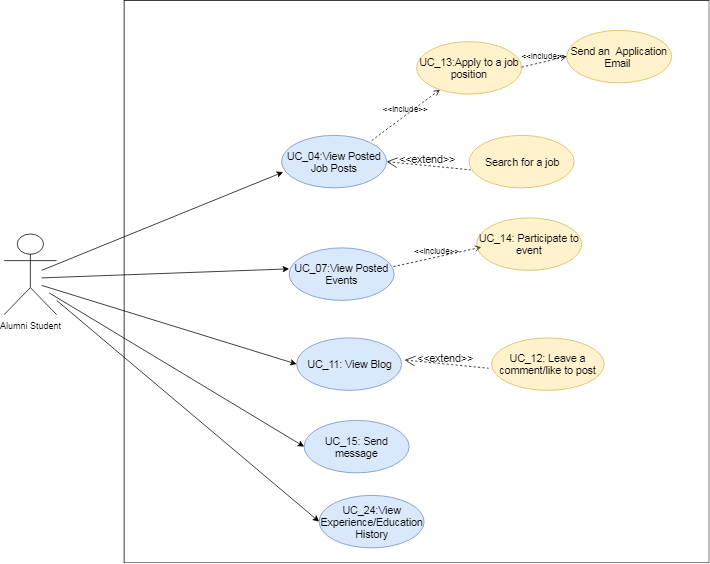

The diagram above was exported from draw.io. Its source (the exported page's mxGraphModel, read from the mxfile embedded in the PNG):
<mxGraphModel dx="914" dy="616" grid="1" gridSize="10" guides="1" tooltips="1" connect="1" arrows="1" fold="1" page="1" pageScale="1" pageWidth="850" pageHeight="1100" math="0" shadow="0">
  <root>
    <mxCell id="0" />
    <mxCell id="1" parent="0" />
    <mxCell id="TzNGfctO1dHTm5Lz7k2C-1" value="" style="whiteSpace=wrap;html=1;" parent="1" vertex="1">
      <mxGeometry x="230" y="200" width="780" height="750" as="geometry" />
    </mxCell>
    <mxCell id="TzNGfctO1dHTm5Lz7k2C-2" value="Alumni Student" style="shape=umlActor;verticalLabelPosition=bottom;labelBackgroundColor=#ffffff;verticalAlign=top;html=1;" parent="1" vertex="1">
      <mxGeometry x="70" y="511" width="70" height="108" as="geometry" />
    </mxCell>
    <mxCell id="TzNGfctO1dHTm5Lz7k2C-6" value="UC_04:View Posted Job Posts" style="ellipse;whiteSpace=wrap;html=1;fontSize=14;fillColor=#dae8fc;strokeColor=#6c8ebf;" parent="1" vertex="1">
      <mxGeometry x="440" y="380" width="140" height="70" as="geometry" />
    </mxCell>
    <mxCell id="TzNGfctO1dHTm5Lz7k2C-10" value="UC_12: Leave a comment/like to post" style="ellipse;whiteSpace=wrap;html=1;fontSize=14;fillColor=#fff2cc;strokeColor=#d6b656;" parent="1" vertex="1">
      <mxGeometry x="720" y="650" width="150" height="70" as="geometry" />
    </mxCell>
    <mxCell id="TzNGfctO1dHTm5Lz7k2C-11" value="" style="endArrow=classic;html=1;entryX=0.014;entryY=0.702;entryDx=0;entryDy=0;entryPerimeter=0;" parent="1" target="TzNGfctO1dHTm5Lz7k2C-6" edge="1">
      <mxGeometry width="50" height="50" relative="1" as="geometry">
        <mxPoint x="120" y="560" as="sourcePoint" />
        <mxPoint x="420.33333333333326" y="275.66666666666663" as="targetPoint" />
      </mxGeometry>
    </mxCell>
    <mxCell id="TzNGfctO1dHTm5Lz7k2C-12" value="" style="endArrow=classic;html=1;entryX=0;entryY=0.4;entryDx=0;entryDy=0;entryPerimeter=0;" parent="1" target="TzNGfctO1dHTm5Lz7k2C-24" edge="1">
      <mxGeometry width="50" height="50" relative="1" as="geometry">
        <mxPoint x="120" y="570" as="sourcePoint" />
        <mxPoint x="465" y="740" as="targetPoint" />
      </mxGeometry>
    </mxCell>
    <mxCell id="TzNGfctO1dHTm5Lz7k2C-21" value="Search for a job" style="ellipse;whiteSpace=wrap;html=1;fontSize=14;fillColor=#fff2cc;strokeColor=#d6b656;" parent="1" vertex="1">
      <mxGeometry x="690" y="380" width="140" height="70" as="geometry" />
    </mxCell>
    <mxCell id="TzNGfctO1dHTm5Lz7k2C-23" value="&amp;lt;&amp;lt;extend&amp;gt;&amp;gt;" style="edgeStyle=none;html=1;startArrow=open;endArrow=none;startSize=12;verticalAlign=bottom;dashed=1;labelBackgroundColor=none;fontSize=14;entryX=0.017;entryY=0.662;entryDx=0;entryDy=0;entryPerimeter=0;exitX=1;exitY=0.5;exitDx=0;exitDy=0;" parent="1" source="TzNGfctO1dHTm5Lz7k2C-6" target="TzNGfctO1dHTm5Lz7k2C-21" edge="1">
      <mxGeometry x="-0.0239" y="-1" width="160" relative="1" as="geometry">
        <mxPoint x="560" y="439.33333333333337" as="sourcePoint" />
        <mxPoint x="720" y="439.33333333333337" as="targetPoint" />
        <mxPoint as="offset" />
      </mxGeometry>
    </mxCell>
    <mxCell id="TzNGfctO1dHTm5Lz7k2C-24" value="UC_07:View Posted Events" style="ellipse;whiteSpace=wrap;html=1;fontSize=14;fillColor=#dae8fc;strokeColor=#6c8ebf;" parent="1" vertex="1">
      <mxGeometry x="450" y="530" width="140" height="70" as="geometry" />
    </mxCell>
    <mxCell id="TzNGfctO1dHTm5Lz7k2C-28" value="UC_11: View Blog" style="ellipse;whiteSpace=wrap;html=1;fontSize=14;fillColor=#dae8fc;strokeColor=#6c8ebf;" parent="1" vertex="1">
      <mxGeometry x="460" y="650" width="140" height="70" as="geometry" />
    </mxCell>
    <mxCell id="TzNGfctO1dHTm5Lz7k2C-31" value="" style="endArrow=classic;html=1;entryX=0;entryY=0.5;entryDx=0;entryDy=0;" parent="1" target="TzNGfctO1dHTm5Lz7k2C-28" edge="1">
      <mxGeometry width="50" height="50" relative="1" as="geometry">
        <mxPoint x="120" y="580" as="sourcePoint" />
        <mxPoint x="480.33333333333326" y="930.3333333333333" as="targetPoint" />
      </mxGeometry>
    </mxCell>
    <mxCell id="TzNGfctO1dHTm5Lz7k2C-33" value="&amp;lt;&amp;lt;include&amp;gt;&amp;gt;" style="edgeStyle=none;html=1;endArrow=open;verticalAlign=bottom;dashed=1;labelBackgroundColor=none;" parent="1" target="TzNGfctO1dHTm5Lz7k2C-35" edge="1">
      <mxGeometry width="160" relative="1" as="geometry">
        <mxPoint x="560" y="387" as="sourcePoint" />
        <mxPoint x="620" y="373" as="targetPoint" />
      </mxGeometry>
    </mxCell>
    <mxCell id="TzNGfctO1dHTm5Lz7k2C-35" value="&lt;font style=&quot;font-size: 14px;&quot;&gt;UC_13:Apply to a job position&lt;/font&gt;" style="ellipse;whiteSpace=wrap;html=1;fontSize=14;fillColor=#fff2cc;strokeColor=#d6b656;" parent="1" vertex="1">
      <mxGeometry x="620" y="255" width="140" height="70" as="geometry" />
    </mxCell>
    <mxCell id="TzNGfctO1dHTm5Lz7k2C-36" value="&lt;span style=&quot;font-size: 14px&quot;&gt;Send an&amp;nbsp; Application Email&amp;nbsp;&lt;/span&gt;" style="ellipse;whiteSpace=wrap;html=1;fontSize=14;fillColor=#fff2cc;strokeColor=#d6b656;" parent="1" vertex="1">
      <mxGeometry x="820" y="240" width="140" height="70" as="geometry" />
    </mxCell>
    <mxCell id="TzNGfctO1dHTm5Lz7k2C-37" value="&amp;lt;&amp;lt;include&amp;gt;&amp;gt;" style="edgeStyle=none;html=1;endArrow=open;verticalAlign=bottom;dashed=1;labelBackgroundColor=none;entryX=0;entryY=0.5;entryDx=0;entryDy=0;" parent="1" edge="1">
      <mxGeometry width="160" relative="1" as="geometry">
        <mxPoint x="760" y="289" as="sourcePoint" />
        <mxPoint x="820" y="275" as="targetPoint" />
      </mxGeometry>
    </mxCell>
    <mxCell id="TzNGfctO1dHTm5Lz7k2C-38" value="&lt;font style=&quot;font-size: 14px;&quot;&gt;UC_14: Participate to event&lt;/font&gt;" style="ellipse;whiteSpace=wrap;html=1;fontSize=14;fillColor=#fff2cc;strokeColor=#d6b656;" parent="1" vertex="1">
      <mxGeometry x="700" y="490" width="140" height="70" as="geometry" />
    </mxCell>
    <mxCell id="TzNGfctO1dHTm5Lz7k2C-39" value="&amp;lt;&amp;lt;include&amp;gt;&amp;gt;" style="edgeStyle=none;html=1;endArrow=open;verticalAlign=bottom;dashed=1;labelBackgroundColor=none;exitX=0.993;exitY=0.357;exitDx=0;exitDy=0;exitPerimeter=0;" parent="1" source="TzNGfctO1dHTm5Lz7k2C-24" edge="1">
      <mxGeometry width="160" relative="1" as="geometry">
        <mxPoint x="620" y="596" as="sourcePoint" />
        <mxPoint x="705.9749791957338" y="529.149175868346" as="targetPoint" />
      </mxGeometry>
    </mxCell>
    <mxCell id="TzNGfctO1dHTm5Lz7k2C-41" value="&amp;lt;&amp;lt;extend&amp;gt;&amp;gt;" style="edgeStyle=none;html=1;startArrow=open;endArrow=none;startSize=12;verticalAlign=bottom;dashed=1;labelBackgroundColor=none;fontSize=14;entryX=0.017;entryY=0.662;entryDx=0;entryDy=0;entryPerimeter=0;exitX=1;exitY=0.5;exitDx=0;exitDy=0;" parent="1" edge="1">
      <mxGeometry x="-0.0239" y="-1" width="160" relative="1" as="geometry">
        <mxPoint x="604" y="679.5" as="sourcePoint" />
        <mxPoint x="716" y="690.5" as="targetPoint" />
        <mxPoint as="offset" />
      </mxGeometry>
    </mxCell>
    <mxCell id="TzNGfctO1dHTm5Lz7k2C-42" value="UC_15: Send message" style="ellipse;whiteSpace=wrap;html=1;fontSize=14;fillColor=#dae8fc;strokeColor=#6c8ebf;" parent="1" vertex="1">
      <mxGeometry x="470" y="760" width="140" height="70" as="geometry" />
    </mxCell>
    <mxCell id="TzNGfctO1dHTm5Lz7k2C-43" value="" style="endArrow=classic;html=1;entryX=0;entryY=0.5;entryDx=0;entryDy=0;" parent="1" target="TzNGfctO1dHTm5Lz7k2C-42" edge="1">
      <mxGeometry width="50" height="50" relative="1" as="geometry">
        <mxPoint x="130" y="590" as="sourcePoint" />
        <mxPoint x="469.66666666666674" y="695.3333333333333" as="targetPoint" />
      </mxGeometry>
    </mxCell>
    <mxCell id="bb2SuJeCrqlLWxspmXUh-1" value="UC_24:View Experience/Education History" style="ellipse;whiteSpace=wrap;html=1;fontSize=14;fillColor=#dae8fc;strokeColor=#6c8ebf;" vertex="1" parent="1">
      <mxGeometry x="490" y="860" width="140" height="70" as="geometry" />
    </mxCell>
    <mxCell id="bb2SuJeCrqlLWxspmXUh-2" value="" style="endArrow=classic;html=1;entryX=0;entryY=0.5;entryDx=0;entryDy=0;" edge="1" parent="1" target="bb2SuJeCrqlLWxspmXUh-1">
      <mxGeometry width="50" height="50" relative="1" as="geometry">
        <mxPoint x="140" y="600" as="sourcePoint" />
        <mxPoint x="479.66666666666674" y="705.3333333333333" as="targetPoint" />
      </mxGeometry>
    </mxCell>
  </root>
</mxGraphModel>